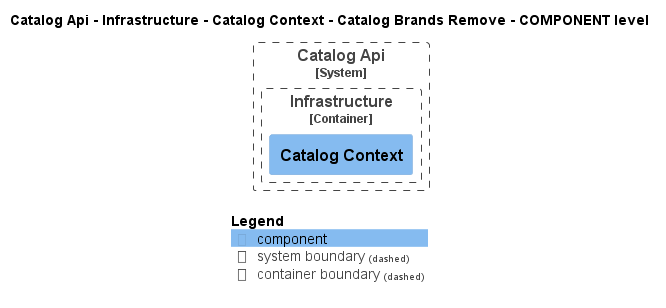

The diagram above was rendered by PlantUML. Its source (embedded in the PNG):
@startuml
!pragma layout smetana
!include ..\..\..\..\..\..\..\..\.c4s\C4_Component.puml

AddElementTag("state:new", $bgColor=green, $fontColor=#ffffff, $borderColor=green, $shadowing="False")
AddElementTag("state:changed", $bgColor=orange, $fontColor=#ffffff, $borderColor=orange, $shadowing="False")
AddElementTag("state:removed", $bgColor=red, $fontColor=#ffffff, $borderColor=red, $shadowing="False")

AddRelTag("state:new", $textColor=green, $lineColor=green)
AddRelTag("state:changed", $textColor=orange, $lineColor=orange)
AddRelTag("state:removed", $textColor=red, $lineColor=red)

SHOW_PERSON_PORTRAIT()
LAYOUT_TOP_DOWN()

skinparam linetype polyline

title Catalog Api - Infrastructure - Catalog Context - Catalog Brands Remove - COMPONENT level


System_Boundary(dotnet.eShop.Architecture.SoftwareSystems.CatalogApi, "Catalog Api") {
    
Container_Boundary(dotnet.eShop.Architecture.SoftwareSystems.CatalogApi.Containers.Infrastructure, "Infrastructure") {
    Component(dotnet.eShop.Architecture.SoftwareSystems.CatalogApi.Containers.Infrastructure.Components.CatalogContext, "Catalog Context", "", "")
}

}




SHOW_LEGEND()
@enduml